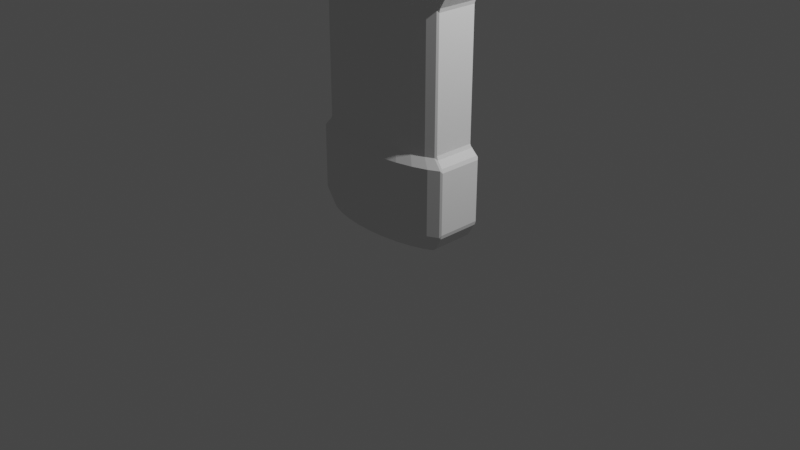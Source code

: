 # Source: 03_.blend  (saved by Blender 3.0.42; exported with 4.5.12 LTS)
import bpy
from mathutils import Matrix  # noqa: F401  (used for matrix-valued properties, if any)

bpy.ops.wm.read_factory_settings(use_empty=True)
scene = bpy.context.scene
scene.name = 'Scene'

# ---- collections
col_collection = bpy.data.collections.new('Collection'); scene.collection.children.link(col_collection)

# ---- world
world_world = bpy.data.worlds.new('World'); scene.world = world_world
world_world.use_nodes = True; world_world.node_tree.nodes.clear()
_N = world_world.node_tree.nodes; _L = world_world.node_tree.links
n0 = _N.new('ShaderNodeOutputWorld'); n0.name = 'World Output'; n0.location = (300, 300)
n1 = _N.new('ShaderNodeBackground'); n1.name = 'Background'; n1.location = (10, 300)
n1.inputs[0].default_value = (0.05088, 0.05088, 0.05088, 1.0)
_L.new(n1.outputs[0], n0.inputs[0])
n0.is_active_output = True
world_world.color = (0.05088, 0.05088, 0.05088)
world_world.use_sun_shadow = False
world_world.sun_shadow_jitter_overblur = 0.0

# ---- cameras
cam_camera = bpy.data.cameras.new('Camera')
cam_camera.clip_end = 100.0
cam_camera.ortho_scale = 7.314

# ---- lights
light_light = bpy.data.lights.new('Light', 'POINT')
light_light.transmission_factor = 0.0
light_light.energy = 1000.0
light_light.shadow_soft_size = 0.1
light_light.shadow_maximum_resolution = 0.006
light_light.use_absolute_resolution = True

# ---- meshes
me_x = bpy.data.meshes.new('圆环')
me_x.from_pydata([(-0.7071, 0.7071, 0.8574), (-0.5556, 0.8315, 0.8574), (0.5556, -0.8315, 0.8574), (0.3827, -0.9239, 0.8574), (-0.7071, -0.7071, 0.8574), (0.7071, -0.7071, 0.8574), (-0.5556, -0.8315, 0.8574), (0.7071, 0.7071, 0.8574), (-0.3827, -0.9239, 0.8574), (0.5556, 0.8315, 0.8574), (-0.1951, -0.9808, 0.8574), (0.3827, 0.9239, 0.8574), (-0.1951, 0.9808, 0.8574), (2.917e-08, 1.0, 0.8574), (1.166e-07, -1.0, 0.8574), (0.1951, 0.9808, 0.8574), (-0.3827, 0.9239, 0.8574), (0.1951, -0.9808, 0.8574), (-0.641, 0.6423, 0.9566), (0.5042, -0.7545, 0.9566), (-0.641, -0.6423, 0.9566), (0.641, -0.6423, 0.9566), (-0.5042, -0.7545, 0.9566), (0.641, 0.6423, 0.9566), (-0.3473, -0.8384, 0.9566), (0.5042, 0.7545, 0.9566), (-0.177, -0.8901, 0.9566), (0.3473, 0.8384, 0.9566), (-0.177, 0.8901, 0.9566), (1.149e-07, -0.9075, 0.9566), (0.177, 0.8901, 0.9566), (-0.3473, 0.8384, 0.9566), (0.177, -0.8901, 0.9566), (-0.5042, 0.7545, 0.9566), (0.3473, -0.8384, 0.9566), (4.627e-08, 0.9075, 0.9566), (-0.7071, 0.7071, 2.475), (0.5556, -0.8315, 2.475), (-0.7071, -0.7071, 2.475), (0.7071, -0.7071, 2.475), (-0.5556, -0.8315, 2.475), (0.7071, 0.7071, 2.475), (-0.3827, -0.9239, 2.475), (0.5556, 0.8315, 2.475), (-0.1951, -0.9808, 2.475), (0.3827, 0.9239, 2.475), (-0.1951, 0.9808, 2.475), (1.697e-07, -1.0, 2.475), (0.1951, 0.9808, 2.475), (-0.3827, 0.9239, 2.475), (0.1951, -0.9808, 2.475), (-0.5556, 0.8315, 2.475), (0.3827, -0.9239, 2.475), (8.227e-08, 1.0, 2.475), (-0.5042, 0.7545, 2.342), (0.3473, -0.8384, 2.342), (9.277e-08, 0.9075, 2.342), (-0.641, 0.6423, 2.342), (0.5042, -0.7545, 2.342), (-0.641, -0.6423, 2.342), (0.641, -0.6423, 2.342), (-0.5042, -0.7545, 2.342), (0.641, 0.6423, 2.342), (-0.3473, -0.8384, 2.342), (0.5042, 0.7545, 2.342), (-0.177, -0.8901, 2.342), (0.3473, 0.8384, 2.342), (-0.177, 0.8901, 2.342), (1.614e-07, -0.9075, 2.342), (0.177, 0.8901, 2.342), (-0.3473, 0.8384, 2.342), (0.177, -0.8901, 2.342), (-8.915e-10, 1.0, 0.1712), (2.421e-08, 0.9044, 0.0), (-0.1764, 0.887, 0.0), (-0.1951, 0.9808, 0.1712), (-0.3461, 0.8355, 0.0), (-0.3827, 0.9239, 0.1712), (-0.5024, 0.752, 0.0), (-0.5556, 0.8315, 0.1712), (-0.6395, 0.6395, 0.0), (-0.7071, 0.7071, 0.1712), (-0.6395, -0.6395, 0.0), (-0.7071, -0.7071, 0.1712), (-0.5024, -0.752, 0.0), (-0.5556, -0.8315, 0.1712), (-0.3461, -0.8355, 0.0), (-0.3827, -0.9239, 0.1712), (-0.1764, -0.887, 0.0), (-0.1951, -0.9808, 0.1712), (7.637e-08, -0.9044, 0.0), (8.653e-08, -1.0, 0.1712), (0.1764, -0.887, 0.0), (0.1951, -0.9808, 0.1712), (0.3461, -0.8355, 0.0), (0.3827, -0.9239, 0.1712), (0.5024, -0.752, 0.0), (0.5556, -0.8315, 0.1712), (0.6395, -0.6395, 0.0), (0.7071, -0.7071, 0.1712), (0.6395, 0.6395, 0.0), (0.7071, 0.7071, 0.1712), (0.5024, 0.752, 0.0), (0.5556, 0.8315, 0.1712), (0.3461, 0.8355, 0.0), (0.3827, 0.9239, 0.1712), (0.1764, 0.887, 0.0), (0.1951, 0.9808, 0.1712), (-0.7071, 0.7071, 3.252), (-0.1955, 0.196, 3.478), (-0.1647, 0.2955, 3.478), (-0.5556, 0.8315, 3.252), (-0.1226, 0.3749, 3.478), (-0.3827, 0.9239, 3.252), (-0.07221, 0.4287, 3.478), (-0.1951, 0.9808, 3.252), (-0.01688, 0.4533, 3.478), (1.106e-07, 1.0, 3.252), (-0.3827, -0.9239, 3.252), (-0.09337, -0.4103, 3.478), (-0.1408, -0.3456, 3.478), (-0.5556, -0.8315, 3.252), (-0.1786, -0.2574, 3.478), (-0.7071, -0.7071, 3.252), (-0.2043, -0.1516, 3.478), (-0.213, 0.0831, 3.478), (-0.1951, -0.9808, 3.252), (-0.03959, -0.447, 3.478), (1.98e-07, -1.0, 3.252), (0.01688, -0.4533, 3.478), (0.1951, -0.9808, 3.252), (0.07221, -0.4287, 3.478), (0.3827, -0.9239, 3.252), (0.1226, -0.3749, 3.478), (0.5556, -0.8315, 3.252), (0.1647, -0.2955, 3.478), (0.7071, -0.7071, 3.252), (0.1955, -0.196, 3.478), (0.213, -0.0831, 3.478), (0.2043, 0.1516, 3.478), (0.7071, 0.7071, 3.252), (0.1786, 0.2574, 3.478), (0.5556, 0.8315, 3.252), (0.1408, 0.3456, 3.478), (0.3827, 0.9239, 3.252), (0.09337, 0.4103, 3.478), (0.1951, 0.9808, 3.252), (0.03959, 0.447, 3.478), (0.216, 0.03544, 3.478), (-0.216, -0.03544, 3.478), (-0.5464, 0.5464, 3.478), (-0.4293, 0.6425, 3.478), (-0.2957, 0.7139, 3.478), (-0.1508, 0.7579, 3.478), (1.751e-07, 0.7727, 3.478), (-0.2957, -0.7139, 3.478), (-0.4293, -0.6425, 3.478), (-0.5464, -0.5464, 3.478), (-0.1508, -0.7579, 3.478), (1.77e-07, -0.7727, 3.478), (0.1508, -0.7579, 3.478), (0.2957, -0.7139, 3.478), (0.4293, -0.6425, 3.478), (0.5464, -0.5464, 3.478), (0.5464, 0.5464, 3.478), (0.4293, 0.6425, 3.478), (0.2957, 0.7139, 3.478), (0.1508, 0.7579, 3.478), (-0.1955, 0.196, 4.089), (-0.1647, 0.2955, 4.089), (-0.1226, 0.3749, 4.089), (-0.07221, 0.4287, 4.089), (-0.01688, 0.4533, 4.089), (-0.09337, -0.4103, 4.089), (-0.1408, -0.3456, 4.089), (-0.1786, -0.2574, 4.089), (-0.2043, -0.1516, 4.089), (0.2043, 0.1516, 4.089), (0.216, 0.03544, 4.089), (-0.216, -0.03544, 4.089), (-0.213, 0.0831, 4.089), (-0.03959, -0.447, 4.089), (0.01688, -0.4533, 4.089), (0.07221, -0.4287, 4.089), (0.1226, -0.3749, 4.089), (0.1647, -0.2955, 4.089), (0.1955, -0.196, 4.089), (0.213, -0.0831, 4.089), (0.1786, 0.2574, 4.089), (0.1408, 0.3456, 4.089), (0.09337, 0.4103, 4.089), (0.03959, 0.447, 4.089), (0.08806, 0.387, 3.51), (0.1318, 0.3235, 3.51), (0.06823, -0.4051, 3.51), (0.01599, -0.4294, 3.51), (-0.1318, -0.3235, 3.51), (-0.1651, -0.238, 3.511), (0.03748, 0.4232, 3.51), (0.1152, -0.3522, 3.51), (-0.1856, -0.1377, 3.513), (-0.01599, 0.4294, 3.51), (0.1531, -0.2748, 3.511), (0.1856, 0.1377, 3.513), (0.1934, 0.03173, 3.514), (0.1915, -0.07473, 3.513), (-0.179, 0.1794, 3.512), (-0.1531, 0.2748, 3.511), (0.179, -0.1794, 3.512), (-0.1934, -0.03173, 3.514), (-0.1915, 0.07473, 3.513), (-0.1152, 0.3522, 3.51), (-0.06823, 0.4051, 3.51), (0.1651, 0.238, 3.511), (-0.03748, -0.4232, 3.51), (-0.08806, -0.387, 3.51), (0.08806, 0.387, 3.658), (0.06823, -0.4051, 3.658), (-0.1318, -0.3235, 3.657), (0.03748, 0.4232, 3.658), (0.1152, -0.3522, 3.657), (-0.01599, 0.4294, 3.658), (0.1531, -0.2748, 3.657), (0.1856, 0.1377, 3.655), (-0.179, 0.1794, 3.656), (0.179, -0.1794, 3.656), (0.1651, 0.238, 3.656), (-0.03748, -0.4232, 3.658), (0.1318, 0.3235, 3.657), (0.01599, -0.4294, 3.658), (-0.1651, -0.238, 3.656), (-0.1856, -0.1377, 3.655), (0.1934, 0.03173, 3.654), (0.1915, -0.07473, 3.654), (-0.1531, 0.2748, 3.657), (-0.1934, -0.03173, 3.654), (-0.1915, 0.07473, 3.654), (-0.1152, 0.3522, 3.657), (-0.06823, 0.4051, 3.658), (-0.08806, -0.387, 3.658), (0.09337, 0.4103, 3.687), (0.07221, -0.4287, 3.687), (-0.1408, -0.3456, 3.687), (0.03959, 0.447, 3.687), (0.1226, -0.3749, 3.687), (-0.01688, 0.4533, 3.687), (0.1647, -0.2955, 3.687), (0.2043, 0.1516, 3.687), (-0.1955, 0.196, 3.687), (0.1955, -0.196, 3.687), (0.1786, 0.2574, 3.687), (-0.03959, -0.447, 3.687), (0.1408, 0.3456, 3.687), (0.01688, -0.4533, 3.687), (-0.1786, -0.2574, 3.687), (-0.2043, -0.1516, 3.687), (0.216, 0.03544, 3.687), (0.213, -0.0831, 3.687), (-0.1647, 0.2955, 3.687), (-0.216, -0.03544, 3.687), (-0.213, 0.0831, 3.687), (-0.1226, 0.3749, 3.687), (-0.07221, 0.4287, 3.687), (-0.09337, -0.4103, 3.687), (0.8167, 0.5285, 0.8739), (0.8315, 0.5335, 0.8353), (0.8168, 0.5735, 0.8574), (0.8315, -0.5335, 0.8353), (0.8167, -0.5285, 0.8739), (0.8168, -0.5735, 0.8574), (0.7572, -0.5104, 0.9402), (0.7424, -0.5064, 0.9787), (0.7269, -0.5459, 0.9566), (0.7269, 0.5459, 0.9566), (0.7424, 0.5064, 0.9787), (0.7572, 0.5104, 0.9402), (0.8192, -0.5294, 2.457), (0.8315, -0.5335, 2.497), (0.8166, -0.5737, 2.475), (0.8315, 0.5335, 2.497), (0.8192, 0.5294, 2.457), (0.8166, 0.5737, 2.475), (0.7424, 0.5064, 2.32), (0.7268, 0.546, 2.342), (0.7547, 0.5098, 2.36), (0.7547, -0.5098, 2.36), (0.7268, -0.546, 2.342), (0.7424, -0.5064, 2.32), (0.8207, -0.5293, 0.1519), (0.8315, -0.5335, 0.1933), (0.8167, -0.5736, 0.1712), (0.7214, -0.5396, 0.0), (0.747, -0.5029, 0.01932), (0.7214, 0.5396, 0.0), (0.747, 0.5029, 0.01932), (0.8167, 0.5736, 0.1712), (0.8315, 0.5335, 0.1933), (0.8207, 0.5293, 0.1519), (0.8165, -0.5738, 3.252), (0.8315, -0.5335, 3.23), (0.8158, -0.5272, 3.267), (0.8315, 0.5335, 3.23), (0.8165, 0.5738, 3.252), (0.8158, 0.5272, 3.267), (0.5901, 0.4932, 3.478), (0.6209, 0.4574, 3.462), (0.5899, 0.001407, 3.478), (0.6209, -1.529e-07, 3.462), (0.6209, -0.4574, 3.462), (0.5901, -0.4932, 3.478), (-0.8181, -0.5311, 0.8723), (-0.8315, -0.5356, 0.8374), (-0.8182, -0.5718, 0.8574), (-0.8315, 0.5356, 0.8374), (-0.8181, 0.5311, 0.8723), (-0.8182, 0.5718, 0.8574), (-0.7558, 0.5121, 0.9418), (-0.7424, 0.5085, 0.9766), (-0.7283, 0.5443, 0.9566), (-0.7283, -0.5443, 0.9566), (-0.7424, -0.5085, 0.9766), (-0.7558, -0.5121, 0.9418), (-0.8203, 0.5319, 2.458), (-0.8315, 0.5356, 2.495), (-0.818, 0.572, 2.475), (-0.8315, -0.5356, 2.495), (-0.8203, -0.5319, 2.458), (-0.818, -0.572, 2.475), (-0.7424, -0.5085, 2.322), (-0.7283, -0.5443, 2.342), (-0.7535, -0.5116, 2.359), (-0.7535, 0.5116, 2.359), (-0.7283, 0.5443, 2.342), (-0.7424, 0.5085, 2.322), (-0.746, 0.5047, 0.01748), (-0.7229, 0.5379, 0.0), (-0.8218, 0.5318, 0.1537), (-0.8315, 0.5356, 0.1912), (-0.8181, 0.5718, 0.1712), (-0.7229, -0.5379, 0.0), (-0.746, -0.5047, 0.01748), (-0.8181, -0.5718, 0.1712), (-0.8315, -0.5356, 0.1912), (-0.8218, -0.5318, 0.1537), (-0.8173, -0.5299, 3.266), (-0.8315, -0.5356, 3.232), (-0.8179, -0.5721, 3.252), (-0.8179, 0.5721, 3.252), (-0.8315, 0.5356, 3.232), (-0.8173, 0.5299, 3.266), (-0.6195, -0.4591, 3.464), (-0.5916, -0.4914, 3.478), (-0.5913, -0.001273, 3.478), (-0.6195, 2.98e-08, 3.464), (-0.6195, 0.4591, 3.464), (-0.5916, 0.4914, 3.478)], [], [(107, 72, 13, 15), (331, 330, 326, 322), (37, 39, 136, 134), (329, 59, 38, 327), (49, 51, 111, 113), (285, 284, 280, 276), (334, 340, 343, 336), (41, 43, 142, 140), (283, 62, 41, 281), (42, 44, 126, 118), (43, 45, 144, 142), (38, 40, 121, 123), (45, 48, 146, 144), (48, 53, 117, 146), (47, 50, 130, 128), (53, 46, 115, 117), (50, 52, 132, 130), (40, 42, 118, 121), (44, 47, 128, 126), (46, 49, 113, 115), (52, 37, 134, 132), (290, 99, 98, 291), (268, 264, 275, 270), (95, 97, 2, 3), (79, 81, 0, 1), (314, 310, 321, 316), (75, 77, 16, 12), (93, 95, 3, 17), (77, 79, 1, 16), (91, 93, 17, 14), (101, 295, 293, 100), (105, 107, 15, 11), (89, 91, 14, 10), (103, 105, 11, 9), (87, 89, 10, 8), (5, 269, 272, 21), (101, 103, 9, 7), (85, 87, 8, 6), (271, 274, 282, 287), (0, 315, 318, 18), (83, 85, 6, 4), (97, 99, 5, 2), (317, 320, 328, 333), (289, 296, 265, 267), (17, 3, 34, 32), (16, 1, 33, 31), (337, 342, 311, 313), (15, 13, 35, 30), (14, 17, 32, 29), (12, 16, 31, 28), (11, 15, 30, 27), (10, 14, 29, 26), (13, 12, 28, 35), (9, 11, 27, 25), (8, 10, 26, 24), (7, 9, 25, 23), (6, 8, 24, 22), (99, 290, 269, 5), (295, 101, 7, 266), (4, 6, 22, 20), (2, 5, 21, 19), (81, 338, 315, 0), (341, 83, 4, 312), (3, 2, 19, 34), (1, 0, 18, 33), (277, 279, 301, 299), (71, 55, 52, 50), (70, 54, 51, 49), (323, 325, 345, 348), (69, 56, 53, 48), (68, 71, 50, 47), (67, 70, 49, 46), (66, 69, 48, 45), (65, 68, 47, 44), (56, 67, 46, 53), (64, 66, 45, 43), (63, 65, 44, 42), (62, 64, 43, 41), (61, 63, 42, 40), (39, 278, 298, 136), (281, 41, 140, 302), (59, 61, 40, 38), (58, 60, 39, 37), (36, 324, 347, 108), (327, 38, 123, 346), (55, 58, 37, 52), (54, 57, 36, 51), (33, 18, 57, 54), (34, 19, 58, 55), (57, 332, 324, 36), (319, 20, 59, 329), (19, 21, 60, 58), (20, 22, 61, 59), (60, 286, 278, 39), (273, 23, 62, 283), (22, 24, 63, 61), (23, 25, 64, 62), (24, 26, 65, 63), (25, 27, 66, 64), (35, 28, 67, 56), (26, 29, 68, 65), (27, 30, 69, 66), (28, 31, 70, 67), (29, 32, 71, 68), (30, 35, 56, 69), (18, 318, 332, 57), (31, 33, 54, 70), (32, 34, 55, 71), (21, 272, 286, 60), (75, 72, 73, 74), (77, 75, 74, 76), (79, 77, 76, 78), (81, 79, 78, 80), (74, 73, 106, 104, 102, 100, 293, 291, 98, 96, 94, 92, 90, 88, 86, 84, 82, 339, 335, 80, 78, 76), (338, 81, 80, 335), (83, 341, 339, 82), (349, 344, 350, 353, 354), (85, 83, 82, 84), (87, 85, 84, 86), (89, 87, 86, 88), (91, 89, 88, 90), (93, 91, 90, 92), (95, 93, 92, 94), (97, 95, 94, 96), (99, 97, 96, 98), (292, 294, 297, 288), (309, 163, 136, 298), (103, 101, 100, 102), (105, 103, 102, 104), (107, 105, 104, 106), (72, 107, 106, 73), (72, 75, 12, 13), (150, 151, 111, 108), (151, 152, 113, 111), (152, 153, 115, 113), (153, 154, 117, 115), (155, 156, 121, 118), (156, 157, 123, 121), (355, 150, 108, 347), (164, 304, 302, 140), (157, 351, 346, 123), (122, 124, 351, 157), (158, 155, 118, 126), (159, 158, 126, 128), (160, 159, 128, 130), (161, 160, 130, 132), (162, 161, 132, 134), (163, 162, 134, 136), (300, 303, 305, 307, 308), (139, 148, 306, 304), (165, 164, 140, 142), (166, 165, 142, 144), (167, 166, 144, 146), (154, 167, 146, 117), (51, 36, 108, 111), (252, 240, 190, 189), (109, 110, 151, 150), (110, 112, 152, 151), (112, 114, 153, 152), (114, 116, 154, 153), (119, 120, 156, 155), (120, 122, 157, 156), (124, 149, 352, 351), (141, 139, 304, 164), (149, 125, 355, 352), (127, 119, 155, 158), (129, 127, 158, 159), (131, 129, 159, 160), (133, 131, 160, 161), (135, 133, 161, 162), (137, 135, 162, 163), (148, 138, 309, 306), (143, 141, 164, 165), (145, 143, 165, 166), (147, 145, 166, 167), (116, 147, 167, 154), (138, 137, 163, 309), (125, 109, 150, 355), (171, 170, 169, 168, 180, 179, 176, 175, 174, 173, 181, 182, 183, 184, 185, 186, 187, 178, 177, 188, 189, 190, 191, 172), (253, 241, 183, 182), (254, 242, 174, 175), (240, 243, 191, 190), (241, 244, 184, 183), (255, 254, 175, 176), (243, 245, 172, 191), (244, 246, 185, 184), (256, 247, 177, 178), (257, 256, 178, 187), (258, 248, 168, 169), (246, 249, 186, 185), (259, 255, 176, 179), (260, 259, 179, 180), (261, 258, 169, 170), (249, 257, 187, 186), (248, 260, 180, 168), (262, 261, 170, 171), (247, 250, 188, 177), (263, 251, 181, 173), (245, 262, 171, 172), (250, 252, 189, 188), (251, 253, 182, 181), (242, 263, 173, 174), (120, 119, 215, 196), (127, 129, 195, 214), (141, 143, 193, 213), (116, 114, 212, 201), (119, 127, 214, 215), (139, 141, 213, 203), (114, 112, 211, 212), (109, 125, 210, 206), (137, 138, 205, 208), (112, 110, 207, 211), (125, 149, 209, 210), (149, 124, 200, 209), (135, 137, 208, 202), (110, 109, 206, 207), (138, 148, 204, 205), (148, 139, 203, 204), (133, 135, 202, 199), (147, 116, 201, 198), (124, 122, 197, 200), (131, 133, 199, 194), (145, 147, 198, 192), (122, 120, 196, 197), (129, 131, 194, 195), (143, 145, 192, 193), (196, 215, 239, 218), (214, 195, 229, 227), (213, 193, 228, 226), (201, 212, 238, 221), (215, 214, 227, 239), (203, 213, 226, 223), (212, 211, 237, 238), (206, 210, 236, 224), (208, 205, 233, 225), (211, 207, 234, 237), (210, 209, 235, 236), (209, 200, 231, 235), (202, 208, 225, 222), (207, 206, 224, 234), (205, 204, 232, 233), (204, 203, 223, 232), (199, 202, 222, 220), (198, 201, 221, 219), (200, 197, 230, 231), (194, 199, 220, 217), (192, 198, 219, 216), (197, 196, 218, 230), (195, 194, 217, 229), (193, 192, 216, 228), (218, 239, 263, 242), (227, 229, 253, 251), (226, 228, 252, 250), (221, 238, 262, 245), (239, 227, 251, 263), (223, 226, 250, 247), (238, 237, 261, 262), (224, 236, 260, 248), (225, 233, 257, 249), (237, 234, 258, 261), (236, 235, 259, 260), (235, 231, 255, 259), (222, 225, 249, 246), (234, 224, 248, 258), (233, 232, 256, 257), (232, 223, 247, 256), (220, 222, 246, 244), (219, 221, 245, 243), (231, 230, 254, 255), (217, 220, 244, 241), (216, 219, 243, 240), (230, 218, 242, 254), (229, 217, 241, 253), (228, 216, 240, 252), (264, 265, 266), (267, 268, 269), (270, 271, 272), (273, 274, 275), (276, 277, 278), (279, 280, 281), (282, 283, 284), (285, 286, 287), (288, 289, 290), (295, 296, 297), (298, 299, 300), (301, 302, 303), (275, 264, 266, 273), (264, 268, 267, 265), (268, 270, 272, 269), (282, 274, 273, 283), (274, 271, 270, 275), (285, 276, 278, 286), (279, 277, 276, 280), (280, 284, 283, 281), (271, 287, 286, 272), (284, 285, 287, 282), (290, 291, 292, 288), (291, 293, 294, 292), (293, 295, 297, 294), (296, 289, 288, 297), (289, 267, 269, 290), (295, 266, 265, 296), (309, 298, 300, 308), (299, 301, 303, 300), (302, 304, 305, 303), (304, 306, 307, 305), (277, 299, 298, 278), (281, 302, 301, 279), (306, 309, 308, 307), (266, 7, 23, 273), (310, 311, 312), (313, 314, 315), (316, 317, 318), (319, 320, 321), (322, 323, 324), (325, 326, 327), (328, 329, 330), (331, 332, 333), (336, 337, 338), (341, 342, 343), (344, 345, 346), (347, 348, 349), (321, 310, 312, 319), (310, 314, 313, 311), (314, 316, 318, 315), (328, 320, 319, 329), (320, 317, 316, 321), (331, 322, 324, 332), (325, 323, 322, 326), (326, 330, 329, 327), (317, 333, 332, 318), (330, 331, 333, 328), (334, 336, 338, 335), (335, 339, 340, 334), (339, 341, 343, 340), (342, 337, 336, 343), (337, 313, 315, 338), (341, 312, 311, 342), (350, 344, 346, 351), (355, 347, 349, 354), (348, 345, 344, 349), (351, 352, 353, 350), (323, 348, 347, 324), (345, 325, 327, 346), (352, 355, 354, 353), (312, 4, 20, 319)])
_uv = me_x.uv_layers.new(name='UV 贴图')
_uv.uv.foreach_set('vector', [0.0, 0.0, 0.0, 0.0, 0.0, 0.0, 0.0, 0.0, 0.0, 0.0, 0.0, 0.0, 0.0, 0.0, 0.0, 0.0, 0.0, 0.0, 0.0, 0.0, 0.0, 0.0, 0.0, 0.0, 0.0, 0.0, 0.0, 0.0, 0.0, 0.0, 0.0, 0.0, 0.0, 0.0, 0.0, 0.0, 0.0, 0.0, 0.0, 0.0, 0.0, 0.0, 0.0, 0.0, 0.0, 0.0, 0.0, 0.0, 0.0, 0.0, 0.0, 0.0, 0.0, 0.0, 0.0, 0.0, 0.0, 0.0, 0.0, 0.0, 0.0, 0.0, 0.0, 0.0, 0.0, 0.0, 0.0, 0.0, 0.0, 0.0, 0.0, 0.0, 0.0, 0.0, 0.0, 0.0, 0.0, 0.0, 0.0, 0.0, 0.0, 0.0, 0.0, 0.0, 0.0, 0.0, 0.0, 0.0, 0.0, 0.0, 0.0, 0.0, 0.0, 0.0, 0.0, 0.0, 0.0, 0.0, 0.0, 0.0, 0.0, 0.0, 0.0, 0.0, 0.0, 0.0, 0.0, 0.0, 0.0, 0.0, 0.0, 0.0, 0.0, 0.0, 0.0, 0.0, 0.0, 0.0, 0.0, 0.0, 0.0, 0.0, 0.0, 0.0, 0.0, 0.0, 0.0, 0.0, 0.0, 0.0, 0.0, 0.0, 0.0, 0.0, 0.0, 0.0, 0.0, 0.0, 0.0, 0.0, 0.0, 0.0, 0.0, 0.0, 0.0, 0.0, 0.0, 0.0, 0.0, 0.0, 0.0, 0.0, 0.0, 0.0, 0.0, 0.0, 0.0, 0.0, 0.0, 0.0, 0.0, 0.0, 0.0, 0.0, 0.0, 0.0, 0.0, 0.0, 0.0, 0.0, 0.0, 0.0, 0.0, 0.0, 0.0, 0.0, 0.0, 0.0, 0.0, 0.0, 0.0, 0.0, 0.0, 0.0, 0.0, 0.0, 0.0, 0.0, 0.0, 0.0, 0.0, 0.0, 0.0, 0.0, 0.0, 0.0, 0.0, 0.0, 0.0, 0.0, 0.0, 0.0, 0.0, 0.0, 0.0, 0.0, 0.0, 0.0, 0.0, 0.0, 0.0, 0.0, 0.0, 0.0, 0.0, 0.0, 0.0, 0.0, 0.0, 0.0, 0.0, 0.0, 0.0, 0.0, 0.0, 0.0, 0.0, 0.0, 0.0, 0.0, 0.0, 0.0, 0.0, 0.0, 0.0, 0.0, 0.0, 0.0, 0.0, 0.0, 0.0, 0.0, 0.0, 0.0, 0.0, 0.0, 0.0, 0.0, 0.0, 0.0, 0.0, 0.0, 0.0, 0.0, 0.0, 0.0, 0.0, 0.0, 0.0, 0.0, 0.0, 0.0, 0.0, 0.0, 0.0, 0.0, 0.0, 0.0, 0.0, 0.0, 0.0, 0.0, 0.0, 0.0, 0.0, 0.0, 0.0, 0.0, 0.0, 0.0, 0.0, 0.0, 0.0, 0.0, 0.0, 0.0, 0.0, 0.0, 0.0, 0.0, 0.0, 0.0, 0.0, 0.0, 0.0, 0.0, 0.0, 0.0, 0.0, 0.0, 0.0, 0.0, 0.0, 0.0, 0.0, 0.0, 0.0, 0.0, 0.0, 0.0, 0.0, 0.0, 0.0, 0.0, 0.0, 0.0, 0.0, 0.0, 0.0, 0.0, 0.0, 0.0, 0.0, 0.0, 0.0, 0.0, 0.0, 0.0, 0.0, 0.0, 0.0, 0.0, 0.0, 0.0, 0.0, 0.0, 0.0, 0.0, 0.0, 0.0, 0.0, 0.0, 0.0, 0.0, 0.0, 0.0, 0.0, 0.0, 0.0, 0.0, 0.0, 0.0, 0.0, 0.0, 0.0, 0.0, 0.0, 0.0, 0.0, 0.0, 0.0, 0.0, 0.0, 0.0, 0.0, 0.0, 0.0, 0.0, 0.0, 0.0, 0.0, 0.0, 0.0, 0.0, 0.0, 0.0, 0.0, 0.0, 0.0, 0.0, 0.0, 0.0, 0.0, 0.0, 0.0, 0.0, 0.0, 0.0, 0.0, 0.0, 0.0, 0.0, 0.0, 0.0, 0.0, 0.0, 0.0, 0.0, 0.0, 0.0, 0.0, 0.0, 0.0, 0.0, 0.0, 0.0, 0.0, 0.0, 0.0, 0.0, 0.0, 0.0, 0.0, 0.0, 0.0, 0.0, 0.0, 0.0, 0.0, 0.0, 0.0, 0.0, 0.0, 0.0, 0.0, 0.0, 0.0, 0.0, 0.0, 0.0, 0.0, 0.0, 0.0, 0.0, 0.0, 0.0, 0.0, 0.0, 0.0, 0.0, 0.0, 0.0, 0.0, 0.0, 0.0, 0.0, 0.0, 0.0, 0.0, 0.0, 0.0, 0.0, 0.0, 0.0, 0.0, 0.0, 0.0, 0.0, 0.0, 0.0, 0.0, 0.0, 0.0, 0.0, 0.0, 0.0, 0.0, 0.0, 0.0, 0.0, 0.0, 0.0, 0.0, 0.0, 0.0, 0.0, 0.0, 0.0, 0.0, 0.0, 0.0, 0.0, 0.0, 0.0, 0.0, 0.0, 0.0, 0.0, 0.0, 0.0, 0.0, 0.0, 0.0, 0.0, 0.0, 0.0, 0.0, 0.0, 0.0, 0.0, 0.0, 0.0, 0.0, 0.0, 0.0, 0.0, 0.0, 0.0, 0.0, 0.0, 0.0, 0.0, 0.0, 0.0, 0.0, 0.0, 0.0, 0.0, 0.0, 0.0, 0.0, 0.0, 0.0, 0.0, 0.0, 0.0, 0.0, 0.0, 0.0, 0.0, 0.0, 0.0, 0.0, 0.0, 0.0, 0.0, 0.0, 0.0, 0.0, 0.0, 0.0, 0.0, 0.0, 0.0, 0.0, 0.0, 0.0, 0.0, 0.0, 0.0, 0.0, 0.0, 0.0, 0.0, 0.0, 0.0, 0.0, 0.0, 0.0, 0.0, 0.0, 0.0, 0.0, 0.0, 0.0, 0.0, 0.0, 0.0, 0.0, 0.0, 0.0, 0.0, 0.0, 0.0, 0.0, 0.0, 0.0, 0.0, 0.0, 0.0, 0.0, 0.0, 0.0, 0.0, 0.0, 0.0, 0.0, 0.0, 0.0, 0.0, 0.0, 0.0, 0.0, 0.0, 0.0, 0.0, 0.0, 0.0, 0.0, 0.0, 0.0, 0.0, 0.0, 0.0, 0.0, 0.0, 0.0, 0.0, 0.0, 0.0, 0.0, 0.0, 0.0, 0.0, 0.0, 0.0, 0.0, 0.0, 0.0, 0.0, 0.0, 0.0, 0.0, 0.0, 0.0, 0.0, 0.0, 0.0, 0.0, 0.0, 0.0, 0.0, 0.0, 0.0, 0.0, 0.0, 0.0, 0.0, 0.0, 0.0, 0.0, 0.0, 0.0, 0.0, 0.0, 0.0, 0.0, 0.0, 0.0, 0.0, 0.0, 0.0, 0.0, 0.0, 0.0, 0.0, 0.0, 0.0, 0.0, 0.0, 0.0, 0.0, 0.0, 0.0, 0.0, 0.0, 0.0, 0.0, 0.0, 0.0, 0.0, 0.0, 0.0, 0.0, 0.0, 0.0, 0.0, 0.0, 0.0, 0.0, 0.0, 0.0, 0.0, 0.0, 0.0, 0.0, 0.0, 0.0, 0.0, 0.0, 0.0, 0.0, 0.0, 0.0, 0.0, 0.0, 0.0, 0.0, 0.0, 0.0, 0.0, 0.0, 0.0, 0.0, 0.0, 0.0, 0.0, 0.0, 0.0, 0.0, 0.0, 0.0, 0.0, 0.0, 0.0, 0.0, 0.0, 0.0, 0.0, 0.0, 0.0, 0.0, 0.0, 0.0, 0.0, 0.0, 0.0, 0.0, 0.0, 0.0, 0.0, 0.0, 0.0, 0.0, 0.0, 0.0, 0.0, 0.0, 0.0, 0.0, 0.0, 0.0, 0.0, 0.0, 0.0, 0.0, 0.0, 0.0, 0.0, 0.0, 0.0, 0.0, 0.0, 0.0, 0.0, 0.0, 0.0, 0.0, 0.0, 0.0, 0.0, 0.0, 0.0, 0.0, 0.0, 0.0, 0.0, 0.0, 0.0, 0.0, 0.0, 0.0, 0.0, 0.0, 0.0, 0.0, 0.0, 0.0, 0.0, 0.0, 0.0, 0.0, 0.0, 0.0, 0.0, 0.0, 0.0, 0.0, 0.0, 0.0, 0.0, 0.0, 0.0, 0.0, 0.0, 0.0, 0.0, 0.0, 0.0, 0.0, 0.0, 0.0, 0.0, 0.0, 0.0, 0.0, 0.0, 0.0, 0.0, 0.0, 0.0, 0.0, 0.0, 0.0, 0.0, 0.0, 0.0, 0.0, 0.0, 0.0, 0.0, 0.0, 0.0, 0.0, 0.0, 0.0, 0.0, 0.0, 0.0, 0.0, 0.0, 0.0, 0.0, 0.0, 0.0, 0.0, 0.0, 0.0, 0.0, 0.0, 0.0, 0.0, 0.0, 0.0, 0.0, 0.0, 0.0, 0.0, 0.0, 0.0, 0.0, 0.0, 0.0, 0.0, 0.0, 0.0, 0.0, 0.0, 0.0, 0.0, 0.0, 0.0, 0.0, 0.0, 0.0, 0.0, 0.0, 0.0, 0.0, 0.0, 0.0, 0.0, 0.0, 0.0, 0.0, 0.0, 0.0, 0.0, 0.0, 0.0, 0.0, 0.0, 0.0, 0.0, 0.0, 0.0, 0.0, 0.0, 0.0, 0.0, 0.0, 0.0, 0.0, 0.0, 0.0, 0.0, 0.0, 0.0, 0.0, 0.0, 0.0, 0.0, 0.0, 0.0, 0.0, 0.0, 0.0, 0.0, 0.0, 0.0, 0.0, 0.0, 0.0, 0.0, 0.0, 0.0, 0.0, 0.0, 0.0, 0.0, 0.0, 0.0, 0.0, 0.0, 0.0, 0.0, 0.0, 0.0, 0.0, 0.0, 0.0, 0.0, 0.0, 0.0, 0.0, 0.0, 0.0, 0.0, 0.0, 0.0, 0.0, 0.0, 0.0, 0.0, 0.0, 0.0, 0.0, 0.0, 0.0, 0.0, 0.0, 0.0, 0.0, 0.0, 0.0, 0.0, 0.0, 0.0, 0.0, 0.0, 0.0, 0.0, 0.0, 0.0, 0.0, 0.0, 0.0, 0.0, 0.0, 0.0, 0.0, 0.0, 0.0, 0.0, 0.0, 0.0, 0.0, 0.0, 0.0, 0.0, 0.0, 0.0, 0.0, 0.0, 0.0, 0.0, 0.0, 0.0, 0.0, 0.0, 0.0, 0.0, 0.0, 0.0, 0.0, 0.0, 0.0, 0.0, 0.0, 0.0, 0.0, 0.0, 0.0, 0.0, 0.0, 0.0, 0.0, 0.0, 0.0, 0.0, 0.0, 0.0, 0.0, 0.0, 0.0, 0.0, 0.0, 0.0, 0.0, 0.0, 0.0, 0.0, 0.0, 0.0, 0.0, 0.0, 0.0, 0.0, 0.0, 0.0, 0.0, 0.0, 0.0, 0.0, 0.0, 0.0, 0.0, 0.0, 0.0, 0.0, 0.0, 0.0, 0.0, 0.0, 0.0, 0.0, 0.0, 0.0, 0.0, 0.0, 0.0, 0.0, 0.0, 0.0, 0.0, 0.0, 0.0, 0.0, 0.0, 0.0, 0.0, 0.0, 0.0, 0.0, 0.0, 0.0, 0.0, 0.0, 0.0, 0.0, 0.0, 0.0, 0.0, 0.0, 0.0, 0.0, 0.0, 0.0, 0.0, 0.0, 0.0, 0.0, 0.0, 0.0, 0.0, 0.0, 0.0, 0.0, 0.0, 0.0, 0.0, 0.0, 0.0, 0.0, 0.0, 0.0, 0.0, 0.0, 0.0, 0.0, 0.0, 0.0, 0.0, 0.0, 0.0, 0.0, 0.0, 0.0, 0.0, 0.0, 0.0, 0.0, 0.0, 0.0, 0.0, 0.0, 0.0, 0.0, 0.0, 0.0, 0.0, 0.0, 0.0, 0.0, 0.0, 0.0, 0.0, 0.0, 0.0, 0.0, 0.0, 0.0, 0.0, 0.0, 0.0, 0.0, 0.0, 0.0, 0.0, 0.0, 0.0, 0.0, 0.0, 0.0, 0.0, 0.0, 0.0, 0.0, 0.0, 0.0, 0.0, 0.0, 0.0, 0.0, 0.0, 0.0, 0.0, 0.0, 0.0, 0.0, 0.0, 0.0, 0.0, 0.0, 0.0, 0.0, 0.0, 0.0, 0.0, 0.0, 0.0, 0.0, 0.0, 0.0, 0.0, 0.0, 0.0, 0.0, 0.0, 0.0, 0.0, 0.0, 0.0, 0.0, 0.0, 0.0, 0.0, 0.0, 0.0, 0.0, 0.0, 0.0, 0.0, 0.0, 0.0, 0.0, 0.0, 0.0, 0.0, 0.0, 0.0, 0.0, 0.0, 0.0, 0.0, 0.0, 0.0, 0.0, 0.0, 0.0, 0.0, 0.0, 0.0, 0.0, 0.0, 0.0, 0.0, 0.0, 0.0, 0.0, 0.0, 0.0, 0.0, 0.0, 0.0, 0.0, 0.0, 0.0, 0.0, 0.0, 0.0, 0.0, 0.0, 0.0, 0.0, 0.0, 0.0, 0.0, 0.0, 0.0, 0.0, 0.0, 0.0, 0.0, 0.0, 0.0, 0.0, 0.0, 0.0, 0.0, 0.0, 0.0, 0.0, 0.0, 0.0, 0.0, 0.0, 0.0, 0.0, 0.0, 0.0, 0.0, 0.0, 0.0, 0.0, 0.0, 0.0, 0.0, 0.0, 0.0, 0.0, 0.0, 0.0, 0.0, 0.0, 0.0, 0.0, 0.0, 0.0, 0.0, 0.0, 0.0, 0.0, 0.0, 0.0, 0.0, 0.0, 0.0, 0.0, 0.0, 0.0, 0.0, 0.0, 0.0, 0.0, 0.0, 0.0, 0.0, 0.0, 0.0, 0.0, 0.0, 0.0, 0.0, 0.0, 0.0, 0.0, 0.0, 0.0, 0.0, 0.0, 0.0, 0.0, 0.0, 0.0, 0.0, 0.0, 0.0, 0.0, 0.0, 0.0, 0.0, 0.0, 0.0, 0.0, 0.0, 0.0, 0.0, 0.0, 0.0, 0.0, 0.0, 0.0, 0.0, 0.0, 0.0, 0.0, 0.0, 0.0, 0.0, 0.0, 0.0, 0.0, 0.0, 0.0, 0.0, 0.0, 0.0, 0.0, 0.0, 0.0, 0.0, 0.0, 0.0, 0.0, 0.0, 0.0, 0.0, 0.0, 0.0, 0.0, 0.0, 0.0, 0.0, 0.0, 0.0, 0.0, 0.0, 0.0, 0.0, 0.0, 0.0, 0.0, 0.0, 0.0, 0.0, 0.0, 0.0, 0.0, 0.0, 0.0, 0.0, 0.0, 0.0, 0.0, 0.0, 0.0, 0.0, 0.0, 0.0, 0.0, 0.0, 0.0, 0.0, 0.0, 0.0, 0.0, 0.0, 0.0, 0.0, 0.0, 0.0, 0.0, 0.0, 0.0, 0.0, 0.0, 0.0, 0.0, 0.0, 0.0, 0.0, 0.0, 0.0, 0.0, 0.0, 0.0, 0.0, 0.0, 0.0, 0.0, 0.0, 0.0, 0.0, 0.0, 0.0, 0.0, 0.0, 0.0, 0.0, 0.0, 0.0, 0.0, 0.0, 0.0, 0.0, 0.0, 0.0, 0.0, 0.0, 0.0, 0.0, 0.0, 0.0, 0.0, 0.0, 0.0, 0.0, 0.0, 0.0, 0.0, 0.0, 0.0, 0.0, 0.0, 0.0, 0.0, 0.0, 0.0, 0.0, 0.0, 0.0, 0.0, 0.0, 0.0, 0.0, 0.0, 0.0, 0.0, 0.0, 0.0, 0.0, 0.0, 0.0, 0.0, 0.0, 0.0, 0.0, 0.0, 0.0, 0.0, 0.0, 0.0, 0.0, 0.0, 0.0, 0.0, 0.0, 0.0, 0.0, 0.0, 0.0, 0.0, 0.0, 0.0, 0.0, 0.0, 0.0, 0.0, 0.0, 0.0, 0.0, 0.0, 0.0, 0.0, 0.0, 0.0, 0.0, 0.0, 0.0, 0.0, 0.0, 0.0, 0.0, 0.0, 0.0, 0.0, 0.0, 0.0, 0.0, 0.0, 0.0, 0.0, 0.0, 0.0, 0.0, 0.0, 0.0, 0.0, 0.0, 0.0, 0.0, 0.0, 0.0, 0.0, 0.0, 0.0, 0.0, 0.0, 0.0, 0.0, 0.0, 0.0, 0.0, 0.0, 0.0, 0.0, 0.0, 0.0, 0.0, 0.0, 0.0, 0.0, 0.0, 0.0, 0.0, 0.0, 0.0, 0.0, 0.0, 0.0, 0.0, 0.0, 0.0, 0.0, 0.0, 0.0, 0.0, 0.0, 0.0, 0.0, 0.0, 0.0, 0.0, 0.0, 0.0, 0.0, 0.0, 0.0, 0.0, 0.0, 0.0, 0.0, 0.0, 0.0, 0.0, 0.0, 0.0, 0.0, 0.0, 0.0, 0.0, 0.0, 0.0, 0.0, 0.0, 0.0, 0.0, 0.0, 0.0, 0.0, 0.0, 0.0, 0.0, 0.0, 0.0, 0.0, 0.0, 0.0, 0.0, 0.0, 0.0, 0.0, 0.0, 0.0, 0.0, 0.0, 0.0, 0.0, 0.0, 0.0, 0.0, 0.0, 0.0, 0.0, 0.0, 0.0, 0.0, 0.0, 0.0, 0.0, 0.0, 0.0, 0.0, 0.0, 0.0, 0.0, 0.0, 0.0, 0.0, 0.0, 0.0, 0.0, 0.0, 0.0, 0.0, 0.0, 0.0, 0.0, 0.0, 0.0, 0.0, 0.0, 0.0, 0.0, 0.0, 0.0, 0.0, 0.0, 0.0, 0.0, 0.0, 0.0, 0.0, 0.0, 0.0, 0.0, 0.0, 0.0, 0.0, 0.0, 0.0, 0.0, 0.0, 0.0, 0.0, 0.0, 0.0, 0.0, 0.0, 0.0, 0.0, 0.0, 0.0, 0.0, 0.0, 0.0, 0.0, 0.0, 0.0, 0.0, 0.0, 0.0, 0.0, 0.0, 0.0, 0.0, 0.0, 0.0, 0.0, 0.0, 0.0, 0.0, 0.0, 0.0, 0.0, 0.0, 0.0, 0.0, 0.0, 0.0, 0.0, 0.0, 0.0, 0.0, 0.0, 0.0, 0.0, 0.0, 0.0, 0.0, 0.0, 0.0, 0.0, 0.0, 0.0, 0.0, 0.0, 0.0, 0.0, 0.0, 0.0, 0.0, 0.0, 0.0, 0.0, 0.0, 0.0, 0.0, 0.0, 0.0, 0.0, 0.0, 0.0, 0.0, 0.0, 0.0, 0.0, 0.0, 0.0, 0.0, 0.0, 0.0, 0.0, 0.0, 0.0, 0.0, 0.0, 0.0, 0.0, 0.0, 0.0, 0.0, 0.0, 0.0, 0.0, 0.0, 0.0, 0.0, 0.0, 0.0, 0.0, 0.0, 0.0, 0.0, 0.0, 0.0, 0.0, 0.0, 0.0, 0.0, 0.0, 0.0, 0.0, 0.0, 0.0, 0.0, 0.0, 0.0, 0.0, 0.0, 0.0, 0.0, 0.0, 0.0, 0.0, 0.0, 0.0, 0.0, 0.0, 0.0, 0.0, 0.0, 0.0, 0.0, 0.0, 0.0, 0.0, 0.0, 0.0, 0.0, 0.0, 0.0, 0.0, 0.0, 0.0, 0.0, 0.0, 0.0, 0.0, 0.0, 0.0, 0.0, 0.0, 0.0, 0.0, 0.0, 0.0, 0.0, 0.0, 0.0, 0.0, 0.0, 0.0, 0.0, 0.0, 0.0, 0.0, 0.0, 0.0, 0.0, 0.0, 0.0, 0.0, 0.0, 0.0, 0.0, 0.0, 0.0, 0.0, 0.0, 0.0, 0.0, 0.0, 0.0, 0.0, 0.0, 0.0, 0.0, 0.0, 0.0, 0.0, 0.0, 0.0, 0.0, 0.0, 0.0, 0.0, 0.0, 0.0, 0.0, 0.0, 0.0, 0.0, 0.0, 0.0, 0.0, 0.0, 0.0, 0.0, 0.0, 0.0, 0.0, 0.0, 0.0, 0.0, 0.0, 0.0, 0.0, 0.0, 0.0, 0.0, 0.0, 0.0, 0.0, 0.0, 0.0, 0.0, 0.0, 0.0, 0.0, 0.0, 0.0, 0.0, 0.0, 0.0, 0.0, 0.0, 0.0, 0.0, 0.0, 0.0, 0.0, 0.0, 0.0, 0.0, 0.0, 0.0, 0.0, 0.0, 0.0, 0.0, 0.0, 0.0, 0.0, 0.0, 0.0, 0.0, 0.0, 0.0, 0.0, 0.0, 0.0, 0.0, 0.0, 0.0, 0.0, 0.0, 0.0, 0.0, 0.0, 0.0, 0.0, 0.0, 0.0, 0.0, 0.0, 0.0, 0.0, 0.0, 0.0, 0.0, 0.0, 0.0, 0.0, 0.0, 0.0, 0.0, 0.0, 0.0, 0.0, 0.0, 0.0, 0.0, 0.0, 0.0, 0.0, 0.0, 0.0, 0.0, 0.0, 0.0, 0.0, 0.0, 0.0, 0.0, 0.0, 0.0, 0.0, 0.0, 0.0, 0.0, 0.0, 0.0, 0.0, 0.0, 0.0, 0.0, 0.0, 0.0, 0.0, 0.0, 0.0, 0.0, 0.0, 0.0, 0.0, 0.0, 0.0, 0.0, 0.0, 0.0, 0.0, 0.0, 0.0, 0.0, 0.0, 0.0, 0.0, 0.0, 0.0, 0.0, 0.0, 0.0, 0.0, 0.0, 0.0, 0.0, 0.0, 0.0, 0.0, 0.0, 0.0, 0.0, 0.0, 0.0, 0.0, 0.0, 0.0, 0.0, 0.0, 0.0, 0.0, 0.0, 0.0, 0.0, 0.0, 0.0, 0.0, 0.0, 0.0, 0.0, 0.0, 0.0, 0.0, 0.0, 0.0, 0.0, 0.0, 0.0, 0.0, 0.0, 0.0, 0.0, 0.0, 0.0, 0.0, 0.0, 0.0, 0.0, 0.0, 0.0, 0.0, 0.0, 0.0, 0.0, 0.0, 0.0, 0.0, 0.0, 0.0, 0.0, 0.0, 0.0, 0.0, 0.0, 0.0, 0.0, 0.0, 0.0, 0.0, 0.0, 0.0, 0.0, 0.0, 0.0, 0.0, 0.0, 0.0, 0.0, 0.0, 0.0, 0.0, 0.0, 0.0, 0.0, 0.0, 0.0, 0.0, 0.0, 0.0, 0.0, 0.0, 0.0, 0.0, 0.0, 0.0, 0.0, 0.0, 0.0, 0.0, 0.0, 0.0, 0.0, 0.0, 0.0, 0.0, 0.0, 0.0, 0.0, 0.0, 0.0, 0.0, 0.0, 0.0, 0.0, 0.0, 0.0, 0.0, 0.0, 0.0, 0.0, 0.0, 0.0, 0.0, 0.0, 0.0, 0.0, 0.0, 0.0, 0.0, 0.0, 0.0, 0.0, 0.0, 0.0, 0.0, 0.0, 0.0, 0.0, 0.0, 0.0, 0.0, 0.0, 0.0, 0.0, 0.0, 0.0, 0.0, 0.0, 0.0, 0.0, 0.0, 0.0, 0.0, 0.0, 0.0, 0.0, 0.0, 0.0, 0.0, 0.0, 0.0, 0.0, 0.0, 0.0, 0.0, 0.0, 0.0, 0.0, 0.0, 0.0, 0.0, 0.0, 0.0, 0.0, 0.0, 0.0, 0.0, 0.0, 0.0, 0.0, 0.0, 0.0, 0.0, 0.0, 0.0, 0.0, 0.0, 0.0, 0.0, 0.0, 0.0, 0.0, 0.0, 0.0, 0.0, 0.0, 0.0, 0.0, 0.0, 0.0, 0.0, 0.0, 0.0, 0.0, 0.0, 0.0, 0.0, 0.0, 0.0, 0.0, 0.0, 0.0, 0.0, 0.0, 0.0, 0.0, 0.0, 0.0, 0.0, 0.0, 0.0, 0.0, 0.0, 0.0, 0.0, 0.0, 0.0, 0.0, 0.0, 0.0, 0.0, 0.0, 0.0, 0.0, 0.0, 0.0, 0.0, 0.0, 0.0, 0.0, 0.0, 0.0, 0.0, 0.0, 0.0, 0.0, 0.0, 0.0, 0.0, 0.0, 0.0, 0.0, 0.0, 0.0, 0.0, 0.0, 0.0, 0.0, 0.0, 0.0, 0.0, 0.0, 0.0, 0.0, 0.0, 0.0, 0.0, 0.0, 0.0, 0.0, 0.0, 0.0, 0.0, 0.0, 0.0, 0.0, 0.0, 0.0, 0.0, 0.0, 0.0, 0.0, 0.0, 0.0, 0.0, 0.0, 0.0, 0.0, 0.0, 0.0, 0.0, 0.0, 0.0, 0.0, 0.0, 0.0, 0.0, 0.0, 0.0, 0.0, 0.0, 0.0, 0.0, 0.0, 0.0, 0.0, 0.0, 0.0, 0.0, 0.0, 0.0, 0.0, 0.0, 0.0, 0.0, 0.0, 0.0, 0.0, 0.0, 0.0, 0.0, 0.0, 0.0, 0.0, 0.0, 0.0, 0.0, 0.0, 0.0, 0.0, 0.0, 0.0, 0.0, 0.0, 0.0, 0.0, 0.0, 0.0, 0.0, 0.0, 0.0, 0.0, 0.0, 0.0, 0.0, 0.0, 0.0, 0.0, 0.0, 0.0, 0.0, 0.0, 0.0, 0.0, 0.0, 0.0, 0.0, 0.0, 0.0, 0.0, 0.0, 0.0, 0.0, 0.0, 0.0, 0.0, 0.0, 0.0, 0.0, 0.0, 0.0, 0.0, 0.0, 0.0, 0.0, 0.0, 0.0, 0.0, 0.0, 0.0, 0.0, 0.0, 0.0, 0.0, 0.0, 0.0, 0.0, 0.0, 0.0, 0.0, 0.0, 0.0, 0.0, 0.0, 0.0, 0.0, 0.0, 0.0, 0.0, 0.0, 0.0, 0.0, 0.0, 0.0, 0.0, 0.0, 0.0, 0.0, 0.0, 0.0, 0.0, 0.0, 0.0, 0.0, 0.0, 0.0, 0.0, 0.0, 0.0, 0.0, 0.0, 0.0, 0.0, 0.0, 0.0, 0.0, 0.0, 0.0, 0.0, 0.0, 0.0, 0.0, 0.0, 0.0, 0.0, 0.0, 0.0, 0.0, 0.0, 0.0, 0.0, 0.0, 0.0, 0.0, 0.0, 0.0, 0.0, 0.0, 0.0, 0.0, 0.0, 0.0, 0.0, 0.0, 0.0, 0.0, 0.0, 0.0, 0.0, 0.0, 0.0, 0.0, 0.0, 0.0, 0.0, 0.0, 0.0, 0.0, 0.0, 0.0, 0.0, 0.0, 0.0, 0.0, 0.0, 0.0, 0.0, 0.0, 0.0, 0.0, 0.0, 0.0, 0.0, 0.0, 0.0, 0.0, 0.0, 0.0, 0.0, 0.0, 0.0, 0.0, 0.0, 0.0, 0.0, 0.0, 0.0, 0.0, 0.0, 0.0, 0.0, 0.0, 0.0, 0.0, 0.0, 0.0, 0.0, 0.0, 0.0, 0.0, 0.0, 0.0, 0.0, 0.0, 0.0, 0.0, 0.0, 0.0, 0.0, 0.0, 0.0, 0.0, 0.0, 0.0, 0.0, 0.0, 0.0, 0.0, 0.0, 0.0, 0.0, 0.0, 0.0, 0.0, 0.0, 0.0, 0.0, 0.0, 0.0, 0.0, 0.0, 0.0, 0.0, 0.0, 0.0, 0.0, 0.0, 0.0, 0.0, 0.0, 0.0, 0.0, 0.0, 0.0, 0.0, 0.0, 0.0, 0.0, 0.0, 0.0, 0.0, 0.0, 0.0, 0.0, 0.0, 0.0, 0.0, 0.0, 0.0, 0.0, 0.0, 0.0, 0.0, 0.0, 0.0, 0.0, 0.0, 0.0, 0.0, 0.0, 0.0, 0.0, 0.0, 0.0, 0.0, 0.0, 0.0, 0.0, 0.0, 0.0, 0.0, 0.0, 0.0, 0.0, 0.0, 0.0, 0.0, 0.0, 0.0, 0.0, 0.0, 0.0, 0.0, 0.0, 0.0, 0.0, 0.0, 0.0, 0.0, 0.0, 0.0, 0.0, 0.0, 0.0, 0.0, 0.0, 0.0, 0.0, 0.0, 0.0, 0.0, 0.0, 0.0, 0.0, 0.0, 0.0, 0.0, 0.0, 0.0, 0.0, 0.0, 0.0, 0.0, 0.0, 0.0, 0.0, 0.0, 0.0, 0.0, 0.0, 0.0, 0.0, 0.0, 0.0, 0.0, 0.0, 0.0, 0.0, 0.0, 0.0, 0.0, 0.0, 0.0, 0.0, 0.0, 0.0, 0.0, 0.0, 0.0, 0.0, 0.0, 0.0, 0.0, 0.0, 0.0, 0.0, 0.0, 0.0, 0.0, 0.0, 0.0, 0.0, 0.0, 0.0, 0.0, 0.0, 0.0, 0.0, 0.0, 0.0, 0.0, 0.0, 0.0, 0.0, 0.0, 0.0, 0.0, 0.0, 0.0, 0.0, 0.0, 0.0, 0.0, 0.0, 0.0, 0.0, 0.0, 0.0, 0.0, 0.0, 0.0, 0.0, 0.0, 0.0, 0.0, 0.0, 0.0, 0.0, 0.0, 0.0, 0.0, 0.0, 0.0, 0.0, 0.0, 0.0, 0.0, 0.0, 0.0, 0.0, 0.0, 0.0, 0.0, 0.0, 0.0, 0.0, 0.0, 0.0, 0.0, 0.0, 0.0, 0.0, 0.0, 0.0, 0.0, 0.0, 0.0, 0.0, 0.0, 0.0, 0.0, 0.0, 0.0, 0.0, 0.0, 0.0, 0.0, 0.0, 0.0, 0.0, 0.0, 0.0, 0.0, 0.0, 0.0, 0.0, 0.0, 0.0, 0.0, 0.0, 0.0, 0.0, 0.0, 0.0, 0.0, 0.0, 0.0, 0.0, 0.0, 0.0, 0.0, 0.0, 0.0, 0.0, 0.0, 0.0, 0.0, 0.0, 0.0, 0.0, 0.0, 0.0, 0.0, 0.0, 0.0, 0.0, 0.0, 0.0])
me_x.use_remesh_fix_poles = True
me_x.use_remesh_preserve_attributes = False
me_x.update()

# ---- objects
ob_light = bpy.data.objects.new('Light', light_light)
ob_camera = bpy.data.objects.new('Camera', cam_camera)
ob_x = bpy.data.objects.new('圆环', me_x)

# ---- transforms, parenting, visibility, modifiers, constraints
ob_light.location = (4.076, 1.005, 5.904)
ob_light.rotation_euler = (0.6503, 0.05522, 1.866)
ob_light.lock_rotations_4d = False
ob_light.empty_display_type = 'ARROWS'
ob_light.color = (0.0, 0.0, 0.0, 0.0)
ob_light.lineart.crease_threshold = 0.0
ob_camera.location = (7.359, -6.926, 4.958)
ob_camera.rotation_euler = (1.109, 0.0, 0.8149)
ob_camera.lock_rotations_4d = False
ob_camera.empty_display_type = 'ARROWS'
ob_camera.color = (0.0, 0.0, 0.0, 0.0)
ob_camera.display_type = 'WIRE'
ob_camera.lineart.crease_threshold = 0.0
ob_x.location = (0.0, 0.0, 0.0)
ob_x.scale = (1.0, 0.4372, 1.0)

# ---- collection membership
col_collection.objects.link(ob_light)
col_collection.objects.link(ob_camera)
col_collection.objects.link(ob_x)

# ---- scene / render settings (as saved in the file)
scene.camera = ob_camera
scene.frame_start = 1; scene.frame_end = 250; scene.frame_set(154)
scene.render.engine = 'BLENDER_EEVEE_NEXT'
scene.cycles.sampling_pattern = 'TABULATED_SOBOL'
scene.cycles.use_light_tree = False
scene.view_settings.view_transform = 'Filmic'
bpy.context.view_layer.update()

